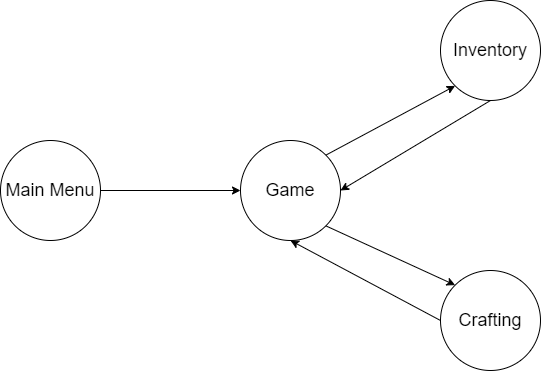

The diagram above was exported from draw.io. Its source (the exported page's mxGraphModel, read from the mxfile embedded in the PNG):
<mxGraphModel dx="1434" dy="796" grid="1" gridSize="10" guides="1" tooltips="1" connect="1" arrows="1" fold="1" page="1" pageScale="1" pageWidth="827" pageHeight="1169" math="0" shadow="0">
  <root>
    <mxCell id="0" />
    <mxCell id="1" parent="0" />
    <mxCell id="JRwZDINc-qM0cs6_0nJF-1" value="&lt;font style=&quot;font-size: 18px;&quot;&gt;Main Menu&lt;/font&gt;" style="ellipse;whiteSpace=wrap;html=1;aspect=fixed;" vertex="1" parent="1">
      <mxGeometry x="110" y="280" width="100" height="100" as="geometry" />
    </mxCell>
    <mxCell id="JRwZDINc-qM0cs6_0nJF-2" value="&lt;font style=&quot;font-size: 18px;&quot;&gt;Game&lt;br&gt;&lt;/font&gt;" style="ellipse;whiteSpace=wrap;html=1;aspect=fixed;" vertex="1" parent="1">
      <mxGeometry x="350" y="280" width="100" height="100" as="geometry" />
    </mxCell>
    <mxCell id="JRwZDINc-qM0cs6_0nJF-3" value="&lt;font style=&quot;font-size: 18px;&quot;&gt;Inventory&lt;br&gt;&lt;/font&gt;" style="ellipse;whiteSpace=wrap;html=1;aspect=fixed;" vertex="1" parent="1">
      <mxGeometry x="550" y="140" width="100" height="100" as="geometry" />
    </mxCell>
    <mxCell id="JRwZDINc-qM0cs6_0nJF-4" value="&lt;font style=&quot;font-size: 18px;&quot;&gt;Crafting&lt;br&gt;&lt;/font&gt;" style="ellipse;whiteSpace=wrap;html=1;aspect=fixed;" vertex="1" parent="1">
      <mxGeometry x="550" y="410" width="100" height="100" as="geometry" />
    </mxCell>
    <mxCell id="JRwZDINc-qM0cs6_0nJF-8" value="" style="endArrow=classic;html=1;rounded=0;fontSize=18;exitX=1;exitY=0;exitDx=0;exitDy=0;entryX=0;entryY=1;entryDx=0;entryDy=0;" edge="1" parent="1" source="JRwZDINc-qM0cs6_0nJF-2" target="JRwZDINc-qM0cs6_0nJF-3">
      <mxGeometry width="50" height="50" relative="1" as="geometry">
        <mxPoint x="390" y="430" as="sourcePoint" />
        <mxPoint x="440" y="380" as="targetPoint" />
      </mxGeometry>
    </mxCell>
    <mxCell id="JRwZDINc-qM0cs6_0nJF-9" value="" style="endArrow=classic;html=1;rounded=0;fontSize=18;exitX=1;exitY=0.5;exitDx=0;exitDy=0;" edge="1" parent="1" source="JRwZDINc-qM0cs6_0nJF-1" target="JRwZDINc-qM0cs6_0nJF-2">
      <mxGeometry width="50" height="50" relative="1" as="geometry">
        <mxPoint x="390" y="430" as="sourcePoint" />
        <mxPoint x="440" y="380" as="targetPoint" />
      </mxGeometry>
    </mxCell>
    <mxCell id="JRwZDINc-qM0cs6_0nJF-11" value="" style="endArrow=classic;html=1;rounded=0;fontSize=18;exitX=0.5;exitY=1;exitDx=0;exitDy=0;entryX=1;entryY=0.5;entryDx=0;entryDy=0;" edge="1" parent="1" source="JRwZDINc-qM0cs6_0nJF-3" target="JRwZDINc-qM0cs6_0nJF-2">
      <mxGeometry width="50" height="50" relative="1" as="geometry">
        <mxPoint x="390" y="430" as="sourcePoint" />
        <mxPoint x="440" y="380" as="targetPoint" />
      </mxGeometry>
    </mxCell>
    <mxCell id="JRwZDINc-qM0cs6_0nJF-12" value="" style="endArrow=classic;html=1;rounded=0;fontSize=18;exitX=1;exitY=1;exitDx=0;exitDy=0;entryX=0;entryY=0;entryDx=0;entryDy=0;" edge="1" parent="1" source="JRwZDINc-qM0cs6_0nJF-2" target="JRwZDINc-qM0cs6_0nJF-4">
      <mxGeometry width="50" height="50" relative="1" as="geometry">
        <mxPoint x="390" y="430" as="sourcePoint" />
        <mxPoint x="440" y="380" as="targetPoint" />
      </mxGeometry>
    </mxCell>
    <mxCell id="JRwZDINc-qM0cs6_0nJF-13" value="" style="endArrow=classic;html=1;rounded=0;fontSize=18;exitX=0;exitY=0.5;exitDx=0;exitDy=0;entryX=0.5;entryY=1;entryDx=0;entryDy=0;" edge="1" parent="1" source="JRwZDINc-qM0cs6_0nJF-4" target="JRwZDINc-qM0cs6_0nJF-2">
      <mxGeometry width="50" height="50" relative="1" as="geometry">
        <mxPoint x="390" y="430" as="sourcePoint" />
        <mxPoint x="440" y="380" as="targetPoint" />
      </mxGeometry>
    </mxCell>
  </root>
</mxGraphModel>